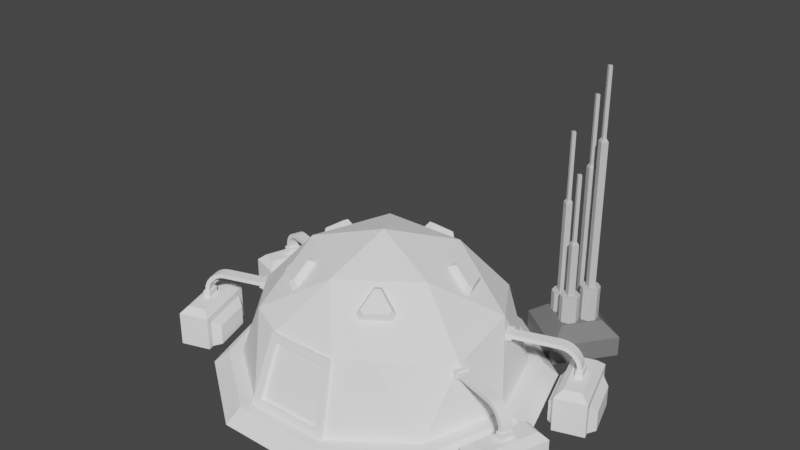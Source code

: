 # Source: command-center.blend  (saved by Blender 2.90.8; exported with 4.5.12 LTS)
import bpy
from mathutils import Matrix  # noqa: F401  (used for matrix-valued properties, if any)

bpy.ops.wm.read_factory_settings(use_empty=True)
scene = bpy.context.scene
scene.name = 'Scene'

# ---- collections
col_collection = bpy.data.collections.new('Collection'); scene.collection.children.link(col_collection)

# ---- materials (node trees are filled in below, after node groups)
mat_commandcentermaterial = bpy.data.materials.new('CommandCenterMaterial')
mat_commandcentermaterial.use_transparent_shadow = False
mat_commandcentermaterial.diffuse_color = (1.0, 1.0, 1.0, 1.0)
mat_energycellmaterial = bpy.data.materials.new('EnergyCellMaterial')
mat_energycellmaterial.use_transparent_shadow = False
mat_energycellmaterial.diffuse_color = (1.0, 1.0, 1.0, 1.0)
mat_concrete = bpy.data.materials.new('Concrete')
mat_concrete.use_transparent_shadow = False
mat_concrete.diffuse_color = (0.1902, 0.1902, 0.1902, 1.0)
mat_steel = bpy.data.materials.new('Steel')
mat_steel.use_transparent_shadow = False
mat_steel.diffuse_color = (0.6152, 0.6152, 0.6152, 1.0)

# ---- material node trees

# ---- world
world_world = bpy.data.worlds.new('World'); scene.world = world_world
world_world.use_nodes = True; world_world.node_tree.nodes.clear()
_N = world_world.node_tree.nodes; _L = world_world.node_tree.links
n0 = _N.new('ShaderNodeOutputWorld'); n0.name = 'World Output'; n0.location = (300, 300)
n1 = _N.new('ShaderNodeBackground'); n1.name = 'Background'; n1.location = (10, 300)
n1.inputs[0].default_value = (0.05088, 0.05088, 0.05088, 1.0)
_L.new(n1.outputs[0], n0.inputs[0])
n0.is_active_output = True
world_world.color = (0.05088, 0.05088, 0.05088)
world_world.use_sun_shadow = False
world_world.sun_shadow_jitter_overblur = 0.0

# ---- meshes
me_command_center = bpy.data.meshes.new('command-center')
me_command_center.from_pydata([(1.902, -0.618, 0.2), (1.63, 0.5, 1.189), (1.955, 0.618, 0.2), (1.583, -0.5, 1.173), (1.583, 0.5, 1.173), (1.902, 0.618, 0.2), (1.955, -0.618, 0.2), (1.63, -0.5, 1.189), (1.614, -0.4085, 1.078), (1.661, -0.4085, 1.094), (1.871, -0.4845, 0.2946), (1.919, -0.4845, 0.3102), (1.614, 0.4085, 1.078), (1.661, 0.4085, 1.094), (1.871, 0.4845, 0.2946), (1.919, 0.4845, 0.3102), (-1.195, -1.252e-06, 1.764), (-1.251, 0.1978, 1.722), (-1.303, 0.1596, 1.681), (-1.303, -0.1596, 1.681), (-1.251, -0.1978, 1.722), (-1.031, -0.03819, 1.889), (-1.031, 0.03819, 1.889), (-0.9195, 0.05, 1.849), (-0.9195, -0.05, 1.849), (-1.276, 0.209, 1.576), (-1.207, 0.259, 1.629), (-1.207, -0.259, 1.629), (-1.276, -0.209, 1.576), (1.583, -0.5, 1.173), (0.5528, -1.701, 1.094), (1.376, -1.0, 1.251), (0.3249, -1.0, 1.901), (1.051, 8.024e-09, 1.901), (1.614, -0.4085, 1.078), (1.871, -0.4845, 0.2946), (1.614, 0.4085, 1.078), (1.871, 0.4845, 0.2946), (-1.447, 1.051, 1.094), (1.176, -1.618, 0.2), (-1.176, -1.618, 0.2), (-1.902, 0.618, 0.2), (-3.668e-08, 2.0, 0.2), (-0.5257, -1.618, 1.251), (-1.701, 8.024e-09, 1.251), (-0.5257, 1.618, 1.251), (1.376, 1.0, 1.251), (-0.8506, -0.618, 1.901), (-0.8506, 0.618, 1.901), (1.902, 0.618, 0.2), (1.583, 0.5, 1.173), (1.176, -1.618, 0.2), (0.5528, -1.701, 1.094), (0.5528, -1.701, 1.094), (0.5528, -1.701, 1.094), (-1.176, -1.618, 0.2), (-1.447, -1.051, 1.094), (-1.447, -1.051, 1.094), (-1.447, -1.051, 1.094), (-1.902, 0.618, 0.2), (-1.447, 1.051, 1.094), (-1.447, 1.051, 1.094), (-1.447, 1.051, 1.094), (-3.668e-08, 2.0, 0.2), (0.5528, 1.701, 1.094), (0.5528, 1.701, 1.094), (0.5528, 1.701, 1.094), (0.5528, 1.701, 1.094), (1.376, -1.0, 1.251), (-0.5257, -1.618, 1.251), (-0.5257, -1.618, 1.251), (-0.5257, -1.618, 1.251), (-1.701, 8.024e-09, 1.251), (-1.701, 8.024e-09, 1.251), (-1.701, 8.024e-09, 1.251), (-0.5257, 1.618, 1.251), (-0.5257, 1.618, 1.251), (-0.5257, 1.618, 1.251), (0.3249, -1.0, 1.901), (0.3249, -1.0, 1.901), (0.3249, -1.0, 1.901), (1.051, 8.024e-09, 1.901), (1.051, 8.024e-09, 1.901), (1.051, 8.024e-09, 1.901), (-3.668e-08, 8.024e-09, 2.2), (-3.668e-08, 8.024e-09, 2.2), (-3.668e-08, 8.024e-09, 2.2), (-0.8506, -0.618, 1.901), (-0.8506, -0.618, 1.901), (-0.8506, -0.618, 1.901), (-0.8506, -0.618, 1.901), (-0.8506, 0.618, 1.901), (-0.8506, 0.618, 1.901), (-0.8506, 0.618, 1.901), (0.3249, 1.0, 1.901), (0.3249, 1.0, 1.901), (0.3249, 1.0, 1.901), (0.3249, 1.0, 1.901), (-3.668e-08, -2.0, 0.2), (-3.668e-08, -2.0, 0.2), (-1.902, -0.618, 0.2), (-1.902, -0.618, 0.2), (-1.176, 1.618, 0.2), (-1.176, 1.618, 0.2), (1.176, 1.618, 0.2), (1.176, 1.618, 0.2), (1.376, 1.0, 1.251), (1.376, 1.0, 1.251), (1.376, 1.0, 1.251), (1.902, -0.618, 0.2), (1.583, -0.5, 1.173), (1.583, -0.5, 1.173), (1.583, 0.5, 1.173), (1.902, -0.618, 0.2), (1.902, 0.618, 0.2), (1.902, 0.618, 0.2), (1.176, 1.618, 0.2), (2.092, -0.6798, 0.2), (2.092, 0.6798, 0.2), (2.302, -0.7478, -5.96e-08), (2.302, 0.7478, -5.96e-08), (1.902, 0.618, 0.2), (1.176, 1.618, 0.2), (2.092, 0.6798, 0.2), (1.293, 1.78, 0.2), (2.302, 0.7478, -5.96e-08), (1.422, 1.958, -5.96e-08), (1.176, 1.618, 0.2), (-9.179e-06, 2.0, 0.2), (1.293, 1.78, 0.2), (-1.001e-05, 2.2, 0.2), (1.422, 1.958, -5.96e-08), (-1.121e-05, 2.42, -5.96e-08), (-9.537e-07, 2.0, 0.2), (-1.176, 1.618, 0.2), (-9.537e-07, 2.2, 0.2), (-1.293, 1.78, 0.2), (-9.537e-07, 2.42, -5.96e-08), (-1.422, 1.958, -5.96e-08), (-1.176, 1.618, 0.2), (-1.902, 0.618, 0.2), (-1.293, 1.78, 0.2), (-2.092, 0.6798, 0.2), (-1.422, 1.958, -5.96e-08), (-2.302, 0.7478, -5.96e-08), (-1.902, 0.618, 0.2), (-1.902, -0.618, 0.2), (-2.092, 0.6798, 0.2), (-2.092, -0.6798, 0.2), (-2.302, 0.7478, -5.96e-08), (-2.302, -0.7478, -5.96e-08), (-1.902, -0.618, 0.2), (-1.176, -1.618, 0.2), (-2.092, -0.6798, 0.2), (-1.293, -1.78, 0.2), (-2.302, -0.7478, -5.96e-08), (-1.422, -1.958, -5.96e-08), (-1.176, -1.618, 0.2), (9.298e-06, -2.0, 0.2), (-1.293, -1.78, 0.2), (1.037e-05, -2.2, 0.2), (-1.422, -1.958, -5.96e-08), (1.121e-05, -2.42, -5.96e-08), (7.153e-07, -2.0, 0.2), (1.176, -1.618, 0.2), (7.153e-07, -2.2, 0.2), (1.293, -1.78, 0.2), (9.537e-07, -2.42, -5.96e-08), (1.422, -1.958, -5.96e-08), (1.176, -1.618, 0.2), (1.902, -0.618, 0.2), (1.293, -1.78, 0.2), (2.092, -0.6798, 0.2), (1.422, -1.958, -5.96e-08), (2.302, -0.7478, -5.96e-08), (-0.3692, -1.136, 1.764), (-0.5746, -1.128, 1.722), (-0.5545, -1.19, 1.681), (-0.2509, -1.289, 1.681), (-0.1983, -1.251, 1.722), (-0.2822, -0.9922, 1.889), (-0.3549, -0.9686, 1.889), (-0.3317, -0.859, 1.849), (-0.2366, -0.8899, 1.849), (-0.5931, -1.149, 1.576), (-0.6194, -1.068, 1.629), (-0.1267, -1.228, 1.629), (-0.1955, -1.278, 1.576), (0.9667, -0.7023, 1.764), (0.8955, -0.8951, 1.722), (0.9605, -0.8951, 1.681), (1.148, -0.6368, 1.681), (1.128, -0.575, 1.722), (0.8565, -0.575, 1.889), (0.8116, -0.6368, 1.889), (0.7145, -0.5809, 1.849), (0.7733, -0.5, 1.849), (0.9094, -0.9191, 1.576), (0.8244, -0.9191, 1.629), (1.129, -0.5, 1.629), (1.155, -0.5809, 1.576), (0.9667, 0.7023, 1.764), (1.128, 0.5751, 1.722), (1.148, 0.6368, 1.681), (0.9605, 0.8951, 1.681), (0.8955, 0.8951, 1.722), (0.8116, 0.6368, 1.889), (0.8565, 0.5751, 1.889), (0.7732, 0.5, 1.849), (0.7145, 0.5809, 1.849), (1.155, 0.5809, 1.576), (1.129, 0.5, 1.629), (0.8244, 0.9191, 1.629), (0.9094, 0.9191, 1.576), (-0.3692, 1.136, 1.764), (-0.1983, 1.251, 1.722), (-0.2509, 1.289, 1.681), (-0.5545, 1.19, 1.681), (-0.5746, 1.128, 1.722), (-0.3549, 0.9686, 1.889), (-0.2822, 0.9922, 1.889), (-0.2366, 0.8899, 1.849), (-0.3317, 0.859, 1.849), (-0.1955, 1.278, 1.576), (-0.1267, 1.228, 1.629), (-0.6194, 1.068, 1.629), (-0.5931, 1.149, 1.576)], [(116, 115)], [(15, 2, 1, 13), (4, 1, 2, 5), (11, 9, 7, 6), (3, 0, 6, 7), (3, 7, 1, 4), (7, 9, 13, 1), (11, 6, 2, 15), (8, 9, 11, 10), (12, 13, 9, 8), (12, 14, 15, 13), (15, 14, 10, 11), (27, 24, 21, 20), (20, 21, 16), (22, 17, 16), (23, 26, 17, 22), (19, 20, 16), (21, 24, 23, 22), (17, 26, 25, 18), (27, 20, 19, 28), (25, 28, 19, 18), (17, 18, 16), (18, 19, 16), (21, 22, 16), (30, 31, 32), (32, 31, 33), (33, 31, 29), (36, 34, 35, 37), (57, 69, 87), (61, 73, 48), (65, 75, 94), (82, 95, 84), (81, 106, 97), (106, 67, 97), (96, 92, 86), (94, 75, 91), (76, 62, 93), (92, 88, 86), (48, 73, 89), (72, 57, 87), (90, 78, 85), (47, 70, 79), (70, 54, 79), (80, 82, 84), (49, 105, 107), (104, 66, 108), (63, 77, 64), (63, 103, 77), (102, 38, 45), (59, 74, 60), (59, 101, 74), (100, 58, 44), (55, 71, 56), (55, 99, 71), (98, 53, 43), (51, 68, 52), (51, 109, 68), (104, 42, 66), (102, 41, 38), (100, 40, 58), (98, 39, 53), (110, 68, 109), (112, 49, 107), (50, 83, 111), (46, 83, 50), (113, 117, 118, 114), (117, 119, 120, 118), (121, 123, 124, 122), (123, 125, 126, 124), (127, 129, 130, 128), (129, 131, 132, 130), (133, 135, 136, 134), (135, 137, 138, 136), (139, 141, 142, 140), (141, 143, 144, 142), (145, 147, 148, 146), (147, 149, 150, 148), (151, 153, 154, 152), (153, 155, 156, 154), (157, 159, 160, 158), (159, 161, 162, 160), (163, 165, 166, 164), (165, 167, 168, 166), (169, 171, 172, 170), (171, 173, 174, 172), (186, 183, 180, 179), (179, 180, 175), (181, 176, 175), (182, 185, 176, 181), (178, 179, 175), (180, 183, 182, 181), (176, 185, 184, 177), (186, 179, 178, 187), (184, 187, 178, 177), (176, 177, 175), (177, 178, 175), (180, 181, 175), (199, 196, 193, 192), (192, 193, 188), (194, 189, 188), (195, 198, 189, 194), (191, 192, 188), (193, 196, 195, 194), (189, 198, 197, 190), (199, 192, 191, 200), (197, 200, 191, 190), (189, 190, 188), (190, 191, 188), (193, 194, 188), (212, 209, 206, 205), (205, 206, 201), (207, 202, 201), (208, 211, 202, 207), (204, 205, 201), (206, 209, 208, 207), (202, 211, 210, 203), (212, 205, 204, 213), (210, 213, 204, 203), (202, 203, 201), (203, 204, 201), (206, 207, 201), (225, 222, 219, 218), (218, 219, 214), (220, 215, 214), (221, 224, 215, 220), (217, 218, 214), (219, 222, 221, 220), (215, 224, 223, 216), (225, 218, 217, 226), (223, 226, 217, 216), (215, 216, 214), (216, 217, 214), (219, 220, 214)])
_uv = me_command_center.uv_layers.new(name='UVMap')
_uv.uv.foreach_set('vector', [0.08408, 0.4866, 0.03618, 0.4273, 0.4663, 0.4869, 0.425, 0.5233, 0.4783, 0.4768, 0.4663, 0.4869, 0.03618, 0.4273, 0.04634, 0.4027, 0.08405, 0.8944, 0.4249, 0.858, 0.4661, 0.8944, 0.03618, 0.9537, 0.4779, 0.9045, 0.04623, 0.9737, 0.03618, 0.9537, 0.4661, 0.8944, 0.4779, 0.9045, 0.4661, 0.8944, 0.4663, 0.4869, 0.4783, 0.4768, 0.4661, 0.8944, 0.4249, 0.858, 0.425, 0.5233, 0.4663, 0.4869, 0.08405, 0.8944, 0.03618, 0.9537, 0.03618, 0.4273, 0.08408, 0.4866, 0.4143, 0.8491, 0.4249, 0.858, 0.08405, 0.8944, 0.09287, 0.8819, 0.4142, 0.5322, 0.425, 0.5233, 0.4249, 0.858, 0.4143, 0.8491, 0.4142, 0.5322, 0.09292, 0.4989, 0.08408, 0.4866, 0.425, 0.5233, 0.08408, 0.4866, 0.09292, 0.4989, 0.09287, 0.8819, 0.08405, 0.8944, 0.7578, 0.02226, 0.9656, 0.1409, 0.9103, 0.1808, 0.7515, 0.09023, 0.7515, 0.09023, 0.9103, 0.1808, 0.7922, 0.2033, 0.9105, 0.2246, 0.7526, 0.3167, 0.7922, 0.2033, 0.9662, 0.264, 0.7596, 0.3846, 0.7526, 0.3167, 0.9105, 0.2246, 0.7138, 0.1123, 0.7515, 0.09023, 0.7922, 0.2033, 0.9103, 0.1808, 0.9782, 0.1737, 0.9784, 0.231, 0.9105, 0.2246, 0.7526, 0.3167, 0.7248, 0.3791, 0.6751, 0.3507, 0.7147, 0.2951, 0.7231, 0.02816, 0.7515, 0.09023, 0.7138, 0.1123, 0.6737, 0.05703, 0.6527, 0.3236, 0.6515, 0.08431, 0.7138, 0.1123, 0.7147, 0.2951, 0.7526, 0.3167, 0.7147, 0.2951, 0.7922, 0.2033, 0.7147, 0.2951, 0.7138, 0.1123, 0.7922, 0.2033, 0.9103, 0.1808, 0.9105, 0.2246, 0.7922, 0.2033, 0.01307, 0.01811, 0.4067, 0.01785, 0.1939, 0.3806, 0.1939, 0.3806, 0.4067, 0.01785, 0.6216, 0.3824, 0.6216, 0.3824, 0.4067, 0.01785, 0.616, 0.01818, 0.9476, 0.9444, 0.6327, 0.9444, 0.6034, 0.6265, 0.9768, 0.6265, 0.4067, 0.01785, 0.6216, 0.3824, 0.1939, 0.3806, 0.01307, 0.01811, 0.4067, 0.01785, 0.1939, 0.3806, 0.6216, 0.3824, 0.1939, 0.3806, 0.4067, 0.01785, 0.4067, 0.01785, 0.6216, 0.3824, 0.1939, 0.3806, 0.6216, 0.3824, 0.1939, 0.3806, 0.4067, 0.01785, 0.1939, 0.3806, 0.01307, 0.01811, 0.4067, 0.01785, 0.6216, 0.3824, 0.1939, 0.3806, 0.4067, 0.01785, 0.4067, 0.01785, 0.1939, 0.3806, 0.01307, 0.01811, 0.6216, 0.3824, 0.1939, 0.3806, 0.4067, 0.01785, 0.1939, 0.3806, 0.01307, 0.01811, 0.4067, 0.01785, 0.1939, 0.3806, 0.4067, 0.01785, 0.6216, 0.3824, 0.01307, 0.01811, 0.4067, 0.01785, 0.1939, 0.3806, 0.4067, 0.01785, 0.6216, 0.3824, 0.1939, 0.3806, 0.01307, 0.01811, 0.4067, 0.01785, 0.1939, 0.3806, 0.4067, 0.01785, 0.6216, 0.3824, 0.1939, 0.3806, 0.01307, 0.01811, 0.4067, 0.01785, 0.1939, 0.3806, 0.6216, 0.3824, 0.1939, 0.3806, 0.4067, 0.01785, 0.1939, 0.3806, 0.4067, 0.01785, 0.6216, 0.3824, 0.1939, 0.3806, 0.4067, 0.01785, 0.6216, 0.3824, 0.1939, 0.3806, 0.01307, 0.01811, 0.4067, 0.01785, 0.1939, 0.3806, 0.4067, 0.01785, 0.6216, 0.3824, 0.1939, 0.3806, 0.4067, 0.01785, 0.6216, 0.3824, 0.1939, 0.3806, 0.01307, 0.01811, 0.4067, 0.01785, 0.4067, 0.01785, 0.1939, 0.3806, 0.01307, 0.01811, 0.4067, 0.01785, 0.1939, 0.3806, 0.01307, 0.01811, 0.4067, 0.01785, 0.6216, 0.3824, 0.1939, 0.3806, 0.4067, 0.01785, 0.1939, 0.3806, 0.01307, 0.01811, 0.1939, 0.3806, 0.4067, 0.01785, 0.01307, 0.01811, 0.1939, 0.3806, 0.6216, 0.3824, 0.4067, 0.01785, 0.1939, 0.3806, 0.01307, 0.01811, 0.4067, 0.01785, 0.1939, 0.3806, 0.01307, 0.01811, 0.4067, 0.01785, 0.4067, 0.01785, 0.6216, 0.3824, 0.1939, 0.3806, 0.4067, 0.01785, 0.6216, 0.3824, 0.1939, 0.3806, 0.616, 0.01818, 0.4067, 0.01785, 0.6216, 0.3824, 0.616, 0.01818, 0.6216, 0.3824, 0.4067, 0.01785, 0.4067, 0.01785, 0.6216, 0.3824, 0.1939, 0.3806, 0.616, 0.01818, 0.6216, 0.3824, 0.4067, 0.01785, 0.9165, 0.5659, 0.9343, 0.5112, 0.5429, 0.5112, 0.5607, 0.5659, 0.9343, 0.5112, 0.9539, 0.4279, 0.5233, 0.4279, 0.5429, 0.5112, 0.9165, 0.5659, 0.9343, 0.5112, 0.5429, 0.5112, 0.5607, 0.5659, 0.9343, 0.5112, 0.9539, 0.4279, 0.5233, 0.4279, 0.5429, 0.5112, 0.9165, 0.5659, 0.9343, 0.5112, 0.5429, 0.5112, 0.5607, 0.5659, 0.9343, 0.5112, 0.9539, 0.4279, 0.5233, 0.4279, 0.5429, 0.5112, 0.9165, 0.5659, 0.9343, 0.5112, 0.5429, 0.5112, 0.5607, 0.5659, 0.9343, 0.5112, 0.9539, 0.4279, 0.5233, 0.4279, 0.5429, 0.5112, 0.9165, 0.5659, 0.9343, 0.5112, 0.5429, 0.5112, 0.5607, 0.5659, 0.9343, 0.5112, 0.9539, 0.4279, 0.5233, 0.4279, 0.5429, 0.5112, 0.9165, 0.5659, 0.9343, 0.5112, 0.5429, 0.5112, 0.5607, 0.5659, 0.9343, 0.5112, 0.9539, 0.4279, 0.5233, 0.4279, 0.5429, 0.5112, 0.9165, 0.5659, 0.9343, 0.5112, 0.5429, 0.5112, 0.5607, 0.5659, 0.9343, 0.5112, 0.9539, 0.4279, 0.5233, 0.4279, 0.5429, 0.5112, 0.9165, 0.5659, 0.9343, 0.5112, 0.5429, 0.5112, 0.5607, 0.5659, 0.9343, 0.5112, 0.9539, 0.4279, 0.5233, 0.4279, 0.5429, 0.5112, 0.9165, 0.5659, 0.9343, 0.5112, 0.5429, 0.5112, 0.5607, 0.5659, 0.9343, 0.5112, 0.9539, 0.4279, 0.5233, 0.4279, 0.5429, 0.5112, 0.9165, 0.5659, 0.9343, 0.5112, 0.5429, 0.5112, 0.5607, 0.5659, 0.9343, 0.5112, 0.9539, 0.4279, 0.5233, 0.4279, 0.5429, 0.5112, 0.7578, 0.02226, 0.9656, 0.1409, 0.9103, 0.1808, 0.7515, 0.09023, 0.7515, 0.09023, 0.9103, 0.1808, 0.7922, 0.2033, 0.9105, 0.2246, 0.7526, 0.3167, 0.7922, 0.2033, 0.9662, 0.264, 0.7596, 0.3846, 0.7526, 0.3167, 0.9105, 0.2246, 0.7138, 0.1123, 0.7515, 0.09023, 0.7922, 0.2033, 0.9103, 0.1808, 0.9782, 0.1737, 0.9784, 0.231, 0.9105, 0.2246, 0.7526, 0.3167, 0.7248, 0.3791, 0.6751, 0.3507, 0.7147, 0.2951, 0.7231, 0.02816, 0.7515, 0.09023, 0.7138, 0.1123, 0.6737, 0.05703, 0.6527, 0.3236, 0.6515, 0.08431, 0.7138, 0.1123, 0.7147, 0.2951, 0.7526, 0.3167, 0.7147, 0.2951, 0.7922, 0.2033, 0.7147, 0.2951, 0.7138, 0.1123, 0.7922, 0.2033, 0.9103, 0.1808, 0.9105, 0.2246, 0.7922, 0.2033, 0.7578, 0.02226, 0.9656, 0.1409, 0.9103, 0.1808, 0.7515, 0.09023, 0.7515, 0.09023, 0.9103, 0.1808, 0.7922, 0.2033, 0.9105, 0.2246, 0.7526, 0.3167, 0.7922, 0.2033, 0.9662, 0.264, 0.7596, 0.3846, 0.7526, 0.3167, 0.9105, 0.2246, 0.7138, 0.1123, 0.7515, 0.09023, 0.7922, 0.2033, 0.9103, 0.1808, 0.9782, 0.1737, 0.9784, 0.231, 0.9105, 0.2246, 0.7526, 0.3167, 0.7248, 0.3791, 0.6751, 0.3507, 0.7147, 0.2951, 0.7231, 0.02816, 0.7515, 0.09023, 0.7138, 0.1123, 0.6737, 0.05703, 0.6527, 0.3236, 0.6515, 0.08431, 0.7138, 0.1123, 0.7147, 0.2951, 0.7526, 0.3167, 0.7147, 0.2951, 0.7922, 0.2033, 0.7147, 0.2951, 0.7138, 0.1123, 0.7922, 0.2033, 0.9103, 0.1808, 0.9105, 0.2246, 0.7922, 0.2033, 0.7578, 0.02226, 0.9656, 0.1409, 0.9103, 0.1808, 0.7515, 0.09023, 0.7515, 0.09023, 0.9103, 0.1808, 0.7922, 0.2033, 0.9105, 0.2246, 0.7526, 0.3167, 0.7922, 0.2033, 0.9662, 0.264, 0.7596, 0.3846, 0.7526, 0.3167, 0.9105, 0.2246, 0.7138, 0.1123, 0.7515, 0.09023, 0.7922, 0.2033, 0.9103, 0.1808, 0.9782, 0.1737, 0.9784, 0.231, 0.9105, 0.2246, 0.7526, 0.3167, 0.7248, 0.3791, 0.6751, 0.3507, 0.7147, 0.2951, 0.7231, 0.02816, 0.7515, 0.09023, 0.7138, 0.1123, 0.6737, 0.05703, 0.6527, 0.3236, 0.6515, 0.08431, 0.7138, 0.1123, 0.7147, 0.2951, 0.7526, 0.3167, 0.7147, 0.2951, 0.7922, 0.2033, 0.7147, 0.2951, 0.7138, 0.1123, 0.7922, 0.2033, 0.9103, 0.1808, 0.9105, 0.2246, 0.7922, 0.2033, 0.7578, 0.02226, 0.9656, 0.1409, 0.9103, 0.1808, 0.7515, 0.09023, 0.7515, 0.09023, 0.9103, 0.1808, 0.7922, 0.2033, 0.9105, 0.2246, 0.7526, 0.3167, 0.7922, 0.2033, 0.9662, 0.264, 0.7596, 0.3846, 0.7526, 0.3167, 0.9105, 0.2246, 0.7138, 0.1123, 0.7515, 0.09023, 0.7922, 0.2033, 0.9103, 0.1808, 0.9782, 0.1737, 0.9784, 0.231, 0.9105, 0.2246, 0.7526, 0.3167, 0.7248, 0.3791, 0.6751, 0.3507, 0.7147, 0.2951, 0.7231, 0.02816, 0.7515, 0.09023, 0.7138, 0.1123, 0.6737, 0.05703, 0.6527, 0.3236, 0.6515, 0.08431, 0.7138, 0.1123, 0.7147, 0.2951, 0.7526, 0.3167, 0.7147, 0.2951, 0.7922, 0.2033, 0.7147, 0.2951, 0.7138, 0.1123, 0.7922, 0.2033, 0.9103, 0.1808, 0.9105, 0.2246, 0.7922, 0.2033])
me_command_center.materials.append(mat_commandcentermaterial)
me_command_center.use_remesh_fix_poles = True
me_command_center.use_remesh_preserve_attributes = False
me_command_center.use_mirror_vertex_groups = False
me_command_center.update()
me_energy_cell = bpy.data.meshes.new('energy-cell')
me_energy_cell.from_pydata([(-1.0, -0.45, 0.0), (-1.0, -0.45, 1.0), (-1.0, 0.45, 0.0), (-1.0, 0.45, 1.0), (1.0, -0.45, 0.0), (1.0, -0.45, 1.0), (1.0, 0.45, 0.0), (1.0, 0.45, 1.0), (-0.8, 0.45, 0.0), (-0.8, 0.45, 0.8), (0.8, 0.45, 0.0), (0.8, 0.45, 0.8), (-0.6, 0.65, 0.6), (-0.6, 0.65, 0.0), (0.6, 0.65, 0.0), (0.6, 0.65, 0.6), (-0.8, -0.25, 1.2), (-0.8, 0.25, 1.2), (0.8, 0.25, 1.2), (0.8, -0.25, 1.2), (-0.2, -0.1, 1.2), (-0.2, 0.1, 1.2), (0.2, 0.1, 1.2), (0.2, -0.1, 1.2), (-0.2, -0.1, 1.4), (-0.2, 0.1, 1.4), (0.2, 0.1, 1.4), (0.2, -0.1, 1.4), (-0.16, 0.06, 1.4), (0.16, 0.06, 1.4), (-0.16, -0.06, 1.4), (0.16, -0.06, 1.4), (-0.16, -0.0784, 1.54), (-0.16, 0.03751, 1.571), (0.16, 0.03751, 1.571), (0.16, -0.0784, 1.54), (-0.16, -0.1323, 1.67), (-0.16, -0.02842, 1.73), (0.16, -0.02842, 1.73), (0.16, -0.1323, 1.67), (-0.16, -0.2182, 1.782), (-0.16, -0.1333, 1.867), (0.16, -0.1333, 1.867), (0.16, -0.2182, 1.782), (-0.16, -0.33, 1.868), (-0.16, -0.27, 1.972), (0.16, -0.27, 1.972), (0.16, -0.33, 1.868), (-0.16, -0.4602, 1.922), (-0.16, -0.4292, 2.038), (0.16, -0.4292, 2.038), (0.16, -0.4602, 1.922), (-0.16, -0.6, 1.94), (-0.16, -0.6, 2.06), (0.16, -0.6, 2.06), (0.16, -0.6, 1.94), (-0.16, -2.6, 1.94), (-0.16, -2.6, 2.06), (0.16, -2.6, 2.06), (0.16, -2.6, 1.94), (0.8, -0.45, 0.0), (0.8, -0.45, 0.8), (-0.8, -0.45, 0.0), (-0.8, -0.45, 0.8), (0.6, -0.65, 0.6), (0.6, -0.65, 0.0), (-0.6, -0.65, 0.0), (-0.6, -0.65, 0.6), (-0.1989, -1.967, 2.1), (-0.1989, -1.967, 1.9), (0.2011, -1.967, 1.9), (0.2011, -1.967, 2.1), (-0.1989, -1.767, 2.1), (-0.1989, -1.767, 1.9), (0.2011, -1.767, 1.9), (0.2011, -1.767, 2.1)], [], [(0, 1, 3, 2), (2, 3, 7, 6), (6, 7, 5, 4), (4, 5, 1, 0), (1, 5, 19, 16), (13, 12, 15, 14), (9, 11, 15, 12), (8, 9, 12, 13), (11, 10, 14, 15), (18, 17, 16, 19), (7, 3, 17, 18), (5, 7, 18, 19), (3, 1, 16, 17), (26, 25, 24, 27), (23, 22, 26, 27), (21, 20, 24, 25), (20, 23, 27, 24), (22, 21, 25, 26), (31, 29, 34, 35), (35, 34, 38, 39), (28, 30, 32, 33), (30, 31, 35, 32), (29, 28, 33, 34), (36, 39, 43, 40), (33, 32, 36, 37), (32, 35, 39, 36), (34, 33, 37, 38), (43, 42, 46, 47), (38, 37, 41, 42), (39, 38, 42, 43), (37, 36, 40, 41), (45, 44, 48, 49), (41, 40, 44, 45), (40, 43, 47, 44), (42, 41, 45, 46), (48, 51, 55, 52), (44, 47, 51, 48), (46, 45, 49, 50), (47, 46, 50, 51), (55, 54, 58, 59), (50, 49, 53, 54), (51, 50, 54, 55), (49, 48, 52, 53), (53, 52, 56, 57), (52, 55, 59, 56), (54, 53, 57, 58), (65, 64, 67, 66), (61, 63, 67, 64), (60, 61, 64, 65), (63, 62, 66, 67), (74, 73, 72, 75), (71, 70, 74, 75), (69, 68, 72, 73), (68, 71, 75, 72), (70, 69, 73, 74)])
me_energy_cell.polygons.foreach_set('use_smooth', [True] * 55)
_uv = me_energy_cell.uv_layers.new(name='UVMap')
_uv.uv.foreach_set('vector', [0.2831, 0.8947, 0.2795, 0.6728, 0.4792, 0.6695, 0.4828, 0.8914, 0.6905, 0.6695, 0.4792, 0.6695, 0.4792, 0.247, 0.6905, 0.247, 0.4827, 0.02508, 0.4792, 0.247, 0.2795, 0.2438, 0.283, 0.02188, 0.06374, 0.2413, 0.2795, 0.2438, 0.2795, 0.6728, 0.06374, 0.6753, 0.2795, 0.6728, 0.2795, 0.2438, 0.3291, 0.2958, 0.33, 0.6214, 0.882, 0.7445, 0.8778, 0.8719, 0.6264, 0.8722, 0.6215, 0.7445, 0.9271, 0.9265, 0.5775, 0.9269, 0.6264, 0.8722, 0.8778, 0.8719, 0.9462, 0.7491, 0.9271, 0.9265, 0.8778, 0.8719, 0.882, 0.7445, 0.5775, 0.9269, 0.5564, 0.7492, 0.6215, 0.7445, 0.6264, 0.8722, 0.4283, 0.2962, 0.4291, 0.6196, 0.33, 0.6214, 0.3291, 0.2958, 0.4792, 0.247, 0.4792, 0.6695, 0.4291, 0.6196, 0.4283, 0.2962, 0.2795, 0.2438, 0.4792, 0.247, 0.4283, 0.2962, 0.3291, 0.2958, 0.4792, 0.6695, 0.2795, 0.6728, 0.33, 0.6214, 0.4291, 0.6196, 0.1412, 0.8482, 0.2255, 0.8482, 0.2255, 0.8904, 0.1412, 0.8904, 0.09907, 0.8904, 0.09907, 0.8482, 0.1412, 0.8482, 0.1412, 0.8904, 0.09907, 0.7639, 0.09907, 0.7218, 0.1412, 0.7218, 0.1412, 0.7639, 0.09907, 0.9747, 0.09907, 0.8904, 0.1412, 0.8904, 0.1412, 0.9747, 0.09907, 0.8482, 0.09907, 0.7639, 0.1412, 0.7639, 0.1412, 0.8482, 0.8304, 0.0493, 0.8547, 0.04461, 0.8561, 0.07845, 0.8319, 0.07968, 0.8319, 0.07968, 0.8561, 0.07845, 0.8567, 0.1107, 0.8327, 0.111, 0.9186, 0.04447, 0.9431, 0.04998, 0.9404, 0.07978, 0.9168, 0.07815, 0.761, 0.05074, 0.8304, 0.0493, 0.8319, 0.07968, 0.7617, 0.08129, 0.8547, 0.04461, 0.9186, 0.04447, 0.9168, 0.07815, 0.8561, 0.07845, 0.762, 0.112, 0.8327, 0.111, 0.8331, 0.1425, 0.7621, 0.143, 0.9168, 0.07815, 0.9404, 0.07978, 0.9401, 0.1104, 0.9165, 0.1101, 0.7617, 0.08129, 0.8319, 0.07968, 0.8327, 0.111, 0.762, 0.112, 0.8561, 0.07845, 0.9168, 0.07815, 0.9165, 0.1101, 0.8567, 0.1107, 0.8331, 0.1425, 0.8571, 0.1426, 0.8572, 0.1746, 0.833, 0.1742, 0.8567, 0.1107, 0.9165, 0.1101, 0.9169, 0.1417, 0.8571, 0.1426, 0.8327, 0.111, 0.8567, 0.1107, 0.8571, 0.1426, 0.8331, 0.1425, 0.9165, 0.1101, 0.9401, 0.1104, 0.9407, 0.1414, 0.9169, 0.1417, 0.9179, 0.1737, 0.9421, 0.1729, 0.9441, 0.205, 0.9194, 0.2063, 0.9169, 0.1417, 0.9407, 0.1414, 0.9421, 0.1729, 0.9179, 0.1737, 0.7621, 0.143, 0.8331, 0.1425, 0.833, 0.1742, 0.762, 0.174, 0.8571, 0.1426, 0.9169, 0.1417, 0.9179, 0.1737, 0.8572, 0.1746, 0.7618, 0.2052, 0.8324, 0.206, 0.8309, 0.2374, 0.7615, 0.2363, 0.762, 0.174, 0.833, 0.1742, 0.8324, 0.206, 0.7618, 0.2052, 0.8572, 0.1746, 0.9179, 0.1737, 0.9194, 0.2063, 0.8569, 0.2069, 0.833, 0.1742, 0.8572, 0.1746, 0.8569, 0.2069, 0.8324, 0.206, 0.8309, 0.2374, 0.8556, 0.2403, 0.8526, 0.6675, 0.8267, 0.6677, 0.8569, 0.2069, 0.9194, 0.2063, 0.9216, 0.2403, 0.8556, 0.2403, 0.8324, 0.206, 0.8569, 0.2069, 0.8556, 0.2403, 0.8309, 0.2374, 0.9194, 0.2063, 0.9441, 0.205, 0.9469, 0.2377, 0.9216, 0.2403, 0.9216, 0.2403, 0.9469, 0.2377, 0.9469, 0.6676, 0.9211, 0.6676, 0.7615, 0.2363, 0.8309, 0.2374, 0.8267, 0.6677, 0.7577, 0.6674, 0.8556, 0.2403, 0.9216, 0.2403, 0.9211, 0.6676, 0.8526, 0.6675, 0.882, 0.7445, 0.8778, 0.8719, 0.6264, 0.8722, 0.6215, 0.7445, 0.9271, 0.9265, 0.5775, 0.9269, 0.6264, 0.8722, 0.8778, 0.8719, 0.9462, 0.7491, 0.9271, 0.9265, 0.8778, 0.8719, 0.882, 0.7445, 0.5775, 0.9269, 0.5564, 0.7492, 0.6215, 0.7445, 0.6264, 0.8722, 0.1412, 0.8482, 0.2255, 0.8482, 0.2255, 0.8904, 0.1412, 0.8904, 0.09907, 0.8904, 0.09907, 0.8482, 0.1412, 0.8482, 0.1412, 0.8904, 0.09907, 0.7639, 0.09907, 0.7218, 0.1412, 0.7218, 0.1412, 0.7639, 0.09907, 0.9747, 0.09907, 0.8904, 0.1412, 0.8904, 0.1412, 0.9747, 0.09907, 0.8482, 0.09907, 0.7639, 0.1412, 0.7639, 0.1412, 0.8482])
me_energy_cell.materials.append(mat_energycellmaterial)
me_energy_cell.use_remesh_fix_poles = True
me_energy_cell.use_remesh_preserve_attributes = False
me_energy_cell.use_mirror_vertex_groups = False
me_energy_cell.update()
me_comm_module = bpy.data.meshes.new('comm-module')
me_comm_module.from_pydata([(-0.5, -0.5, 0.0), (-0.5, 0.5, 0.0), (0.5, -0.5, 0.0), (0.5, 0.5, 0.0), (-0.3, -0.3, 0.5), (-0.5, -0.5, 0.3), (-0.3, 0.3, 0.5), (-0.5, 0.5, 0.3), (0.3, -0.3, 0.5), (0.5, -0.5, 0.3), (0.3, 0.3, 0.5), (0.5, 0.5, 0.3), (-0.2045, -0.2815, 0.5), (-0.2815, -0.2045, 0.5), (-0.2815, -0.09552, 0.5), (-0.2045, -0.01848, 0.5), (-0.01848, -0.2045, 0.5), (-0.09552, -0.2815, 0.5), (-0.09552, -0.01848, 0.5), (-0.01848, -0.09552, 0.5), (-0.2815, -0.2045, 0.7), (-0.2045, -0.2815, 0.7), (-0.01848, -0.09552, 0.7), (-0.2815, 0.2045, 0.5), (-0.2045, 0.2815, 0.5), (-0.2045, 0.01848, 0.5), (-0.2815, 0.09552, 0.5), (-0.09552, 0.2815, 0.5), (-0.01848, 0.2045, 0.5), (-0.01848, 0.09552, 0.5), (-0.09552, 0.01848, 0.5), (-0.2815, 0.09552, 1.0), (-0.2045, 0.01848, 1.0), (-0.2045, 0.2815, 1.0), (-0.2815, 0.2045, 1.0), (-0.01848, 0.2045, 1.0), (-0.09552, 0.2815, 1.0), (-0.09552, 0.01848, 1.0), (-0.01848, 0.09552, 1.0), (0.2815, -0.2045, 0.5), (0.2045, -0.2815, 0.5), (0.2045, -0.01848, 0.5), (0.2815, -0.09552, 0.5), (0.09552, -0.2815, 0.5), (0.01848, -0.2045, 0.5), (0.01848, -0.09552, 0.5), (0.09552, -0.01848, 0.5), (0.2815, -0.09552, 0.8), (0.2045, -0.01848, 0.8), (0.2045, -0.2815, 0.8), (0.2815, -0.2045, 0.8), (0.01848, -0.2045, 0.8), (0.09552, -0.2815, 0.8), (0.09552, -0.01848, 0.8), (0.01848, -0.09552, 0.8), (0.2045, 0.2815, 0.5), (0.2815, 0.2045, 0.5), (0.01848, 0.2045, 0.5), (0.09552, 0.2815, 0.5), (0.2815, 0.09552, 0.5), (0.2045, 0.01848, 0.5), (0.09552, 0.01848, 0.5), (0.01848, 0.09552, 0.5), (0.09552, 0.2815, 0.9), (0.01848, 0.2045, 0.9), (0.2815, 0.2045, 0.9), (0.2045, 0.2815, 0.9), (0.2045, 0.01848, 0.9), (0.2815, 0.09552, 0.9), (0.01848, 0.09552, 0.9), (0.09552, 0.01848, 0.9), (-0.09552, -0.2815, 0.7), (-0.01848, -0.2045, 0.7), (-0.2045, -0.01848, 0.7), (-0.2815, -0.09552, 0.7), (-0.09552, -0.01848, 0.7), (-0.15, -0.15, 0.7), (-0.15, 0.15, 1.0), (0.15, 0.15, 0.9), (0.15, -0.15, 0.8), (-0.2, -0.2, 0.7), (-0.2, -0.1, 0.7), (-0.1, -0.2, 0.7), (-0.1, -0.1, 0.7), (-0.2, -0.2, 2.7), (-0.2, -0.1, 2.7), (-0.1, -0.1, 2.7), (-0.1, -0.2, 2.7), (0.1, -0.2, 0.8), (0.1, -0.1, 0.8), (0.2, -0.2, 0.8), (0.2, -0.1, 0.8), (0.1, -0.2, 2.2), (0.1, -0.1, 2.2), (0.2, -0.1, 2.2), (0.2, -0.2, 2.2), (0.1, 0.1, 0.9), (0.1, 0.2, 0.9), (0.2, 0.1, 0.9), (0.2, 0.2, 0.9), (0.1, 0.1, 1.7), (0.1, 0.2, 1.7), (0.2, 0.2, 1.7), (0.2, 0.1, 1.7), (-0.2, 0.1, 1.0), (-0.2, 0.2, 1.0), (-0.1, 0.1, 1.0), (-0.1, 0.2, 1.0), (-0.2, 0.1, 3.2), (-0.2, 0.2, 3.2), (-0.1, 0.2, 3.2), (-0.1, 0.1, 3.2), (-0.175, -0.175, 2.75), (-0.175, -0.125, 2.75), (-0.125, -0.125, 2.75), (-0.125, -0.175, 2.75), (0.125, -0.175, 2.25), (0.125, -0.125, 2.25), (0.175, -0.125, 2.25), (0.175, -0.175, 2.25), (0.125, 0.125, 1.75), (0.125, 0.175, 1.75), (0.175, 0.175, 1.75), (0.175, 0.125, 1.75), (-0.175, 0.125, 3.25), (-0.175, 0.175, 3.25), (-0.125, 0.175, 3.25), (-0.125, 0.125, 3.25), (-0.175, 0.125, 4.25), (-0.175, 0.175, 4.25), (-0.125, 0.175, 4.25), (-0.125, 0.125, 4.25), (-0.175, -0.175, 3.75), (-0.175, -0.125, 3.75), (-0.125, -0.125, 3.75), (-0.125, -0.175, 3.75), (0.125, 0.125, 2.75), (0.125, 0.175, 2.75), (0.175, 0.175, 2.75), (0.175, 0.125, 2.75), (0.125, -0.175, 3.25), (0.125, -0.125, 3.25), (0.175, -0.125, 3.25), (0.175, -0.175, 3.25)], [], [(10, 6, 4, 8), (3, 11, 9, 2), (0, 5, 7, 1), (1, 7, 11, 3), (4, 6, 7, 5), (6, 10, 11, 7), (10, 8, 9, 11), (8, 4, 5, 9), (2, 9, 5, 0), (16, 19, 22, 72), (18, 15, 73, 75), (23, 26, 31, 34), (14, 13, 20, 74), (29, 28, 35, 38), (25, 30, 37, 32), (39, 42, 47, 50), (27, 24, 33, 36), (45, 44, 51, 54), (41, 46, 53, 48), (55, 58, 63, 66), (43, 40, 49, 52), (57, 62, 69, 64), (61, 60, 67, 70), (59, 56, 65, 68), (14, 74, 73, 15), (22, 19, 18, 75), (12, 21, 20, 13), (71, 17, 16, 72), (29, 38, 37, 30), (31, 26, 25, 32), (23, 34, 33, 24), (35, 28, 27, 36), (45, 54, 53, 46), (47, 42, 41, 48), (39, 50, 49, 40), (51, 44, 43, 52), (59, 68, 67, 60), (69, 62, 61, 70), (55, 66, 65, 56), (63, 58, 57, 64), (12, 17, 71, 21), (75, 73, 76), (21, 71, 76), (20, 21, 76), (73, 74, 76), (72, 22, 76), (74, 20, 76), (71, 72, 76), (22, 75, 76), (35, 36, 77), (33, 34, 77), (38, 35, 77), (32, 37, 77), (36, 33, 77), (31, 32, 77), (34, 31, 77), (37, 38, 77), (64, 69, 78), (63, 64, 78), (68, 65, 78), (65, 66, 78), (66, 63, 78), (69, 70, 78), (67, 68, 78), (70, 67, 78), (47, 48, 79), (53, 54, 79), (54, 51, 79), (48, 53, 79), (52, 49, 79), (50, 47, 79), (51, 52, 79), (49, 50, 79), (83, 82, 80, 81), (85, 84, 112, 113), (81, 80, 84, 85), (80, 82, 87, 84), (83, 81, 85, 86), (82, 83, 86, 87), (91, 90, 88, 89), (110, 109, 125, 126), (89, 88, 92, 93), (88, 90, 95, 92), (91, 89, 93, 94), (90, 91, 94, 95), (99, 98, 96, 97), (95, 94, 118, 119), (97, 96, 100, 101), (96, 98, 103, 100), (99, 97, 101, 102), (98, 99, 102, 103), (107, 106, 104, 105), (109, 108, 124, 125), (105, 104, 108, 109), (104, 106, 111, 108), (107, 105, 109, 110), (106, 107, 110, 111), (112, 115, 135, 132), (116, 119, 143, 140), (122, 121, 137, 138), (127, 126, 130, 131), (92, 95, 119, 116), (111, 110, 126, 127), (86, 85, 113, 114), (101, 100, 120, 121), (108, 111, 127, 124), (87, 86, 114, 115), (102, 101, 121, 122), (84, 87, 115, 112), (103, 102, 122, 123), (93, 92, 116, 117), (100, 103, 123, 120), (94, 93, 117, 118), (130, 129, 128, 131), (125, 124, 128, 129), (124, 127, 131, 128), (126, 125, 129, 130), (134, 133, 132, 135), (114, 113, 133, 134), (115, 114, 134, 135), (113, 112, 132, 133), (138, 137, 136, 139), (123, 122, 138, 139), (121, 120, 136, 137), (120, 123, 139, 136), (142, 141, 140, 143), (118, 117, 141, 142), (119, 118, 142, 143), (117, 116, 140, 141)])
me_comm_module.polygons.foreach_set('material_index', [0, 0, 0, 0, 0, 0, 0, 0, 0, 1, 1, 1, 1, 1, 1, 1, 1, 1, 1, 1, 1, 1, 1, 1, 1, 1, 1, 1, 1, 1, 1, 1, 1, 1, 1, 1, 1, 1, 1, 1, 1, 1, 1, 1, 1, 1, 1, 1, 1, 1, 1, 1, 1, 1, 1, 1, 1, 1, 1, 1, 1, 1, 1, 1, 1, 1, 1, 1, 1, 1, 1, 1, 1, 1, 1, 1, 1, 1, 1, 1, 1, 1, 1, 1, 1, 1, 1, 1, 1, 1, 1, 1, 1, 1, 1, 1, 1, 1, 1, 1, 1, 1, 1, 1, 1, 1, 1, 1, 1, 1, 1, 1, 1, 1, 1, 1, 1, 1, 1, 1, 1, 1, 1, 1, 1, 1, 1, 1, 1])
_uv = me_comm_module.uv_layers.new(name='UVMap')
_uv.uv.foreach_set('vector', [0.675, 0.55, 0.825, 0.55, 0.825, 0.7, 0.675, 0.7, 0.375, 0.5, 0.525, 0.5, 0.525, 0.75, 0.375, 0.75, 0.375, 0.0, 0.525, 0.0, 0.525, 0.25, 0.375, 0.25, 0.375, 0.25, 0.525, 0.25, 0.525, 0.5, 0.375, 0.5, 0.825, 0.7, 0.825, 0.55, 0.875, 0.5, 0.875, 0.75, 0.825, 0.55, 0.675, 0.55, 0.625, 0.5, 0.875, 0.5, 0.675, 0.55, 0.675, 0.7, 0.525, 0.75, 0.525, 0.5, 0.675, 0.7, 0.825, 0.7, 0.875, 0.75, 0.625, 0.75, 0.375, 0.75, 0.525, 0.75, 0.525, 1.0, 0.375, 1.0, 0.75, 0.678, 0.75, 0.647, 0.75, 0.647, 0.75, 0.678, 0.772, 0.625, 0.803, 0.625, 0.803, 0.625, 0.772, 0.625, 0.825, 0.572, 0.825, 0.603, 0.825, 0.603, 0.825, 0.572, 0.825, 0.647, 0.825, 0.678, 0.825, 0.678, 0.825, 0.647, 0.75, 0.603, 0.75, 0.572, 0.75, 0.572, 0.75, 0.603, 0.803, 0.625, 0.772, 0.625, 0.772, 0.625, 0.803, 0.625, 0.675, 0.678, 0.675, 0.647, 0.675, 0.647, 0.675, 0.678, 0.772, 0.55, 0.803, 0.55, 0.803, 0.55, 0.772, 0.55, 0.75, 0.647, 0.75, 0.678, 0.75, 0.678, 0.75, 0.647, 0.697, 0.625, 0.728, 0.625, 0.728, 0.625, 0.697, 0.625, 0.697, 0.55, 0.728, 0.55, 0.728, 0.55, 0.697, 0.55, 0.728, 0.7, 0.697, 0.7, 0.697, 0.7, 0.728, 0.7, 0.75, 0.572, 0.75, 0.603, 0.75, 0.603, 0.75, 0.572, 0.728, 0.625, 0.697, 0.625, 0.697, 0.625, 0.728, 0.625, 0.675, 0.603, 0.675, 0.572, 0.675, 0.572, 0.675, 0.603, 0.825, 0.647, 0.825, 0.647, 0.803, 0.625, 0.803, 0.625, 0.75, 0.647, 0.75, 0.647, 0.772, 0.625, 0.772, 0.625, 0.803, 0.7, 0.803, 0.7, 0.825, 0.678, 0.825, 0.678, 0.772, 0.7, 0.772, 0.7, 0.75, 0.678, 0.75, 0.678, 0.75, 0.603, 0.75, 0.603, 0.772, 0.625, 0.772, 0.625, 0.825, 0.603, 0.825, 0.603, 0.803, 0.625, 0.803, 0.625, 0.825, 0.572, 0.825, 0.572, 0.803, 0.55, 0.803, 0.55, 0.75, 0.572, 0.75, 0.572, 0.772, 0.55, 0.772, 0.55, 0.75, 0.647, 0.75, 0.647, 0.728, 0.625, 0.728, 0.625, 0.675, 0.647, 0.675, 0.647, 0.697, 0.625, 0.697, 0.625, 0.675, 0.678, 0.675, 0.678, 0.697, 0.7, 0.697, 0.7, 0.75, 0.678, 0.75, 0.678, 0.728, 0.7, 0.728, 0.7, 0.675, 0.603, 0.675, 0.603, 0.697, 0.625, 0.697, 0.625, 0.75, 0.603, 0.75, 0.603, 0.728, 0.625, 0.728, 0.625, 0.697, 0.55, 0.697, 0.55, 0.675, 0.572, 0.675, 0.572, 0.728, 0.55, 0.728, 0.55, 0.75, 0.572, 0.75, 0.572, 0.803, 0.7, 0.772, 0.7, 0.772, 0.7, 0.803, 0.7, 0.772, 0.625, 0.803, 0.625, 0.772, 0.625, 0.803, 0.7, 0.772, 0.7, 0.803, 0.7, 0.825, 0.678, 0.803, 0.7, 0.825, 0.678, 0.803, 0.625, 0.825, 0.647, 0.803, 0.625, 0.75, 0.678, 0.75, 0.647, 0.75, 0.678, 0.825, 0.647, 0.825, 0.678, 0.825, 0.647, 0.772, 0.7, 0.75, 0.678, 0.772, 0.7, 0.75, 0.647, 0.772, 0.625, 0.75, 0.647, 0.75, 0.572, 0.772, 0.55, 0.75, 0.572, 0.803, 0.55, 0.825, 0.572, 0.803, 0.55, 0.75, 0.603, 0.75, 0.572, 0.75, 0.603, 0.803, 0.625, 0.772, 0.625, 0.803, 0.625, 0.772, 0.55, 0.803, 0.55, 0.772, 0.55, 0.825, 0.603, 0.803, 0.625, 0.825, 0.603, 0.825, 0.572, 0.825, 0.603, 0.825, 0.572, 0.772, 0.625, 0.75, 0.603, 0.772, 0.625, 0.75, 0.572, 0.75, 0.603, 0.75, 0.572, 0.728, 0.55, 0.75, 0.572, 0.728, 0.55, 0.675, 0.603, 0.675, 0.572, 0.675, 0.603, 0.675, 0.572, 0.697, 0.55, 0.675, 0.572, 0.697, 0.55, 0.728, 0.55, 0.697, 0.55, 0.75, 0.603, 0.728, 0.625, 0.75, 0.603, 0.697, 0.625, 0.675, 0.603, 0.697, 0.625, 0.728, 0.625, 0.697, 0.625, 0.728, 0.625, 0.675, 0.647, 0.697, 0.625, 0.675, 0.647, 0.728, 0.625, 0.75, 0.647, 0.728, 0.625, 0.75, 0.647, 0.75, 0.678, 0.75, 0.647, 0.697, 0.625, 0.728, 0.625, 0.697, 0.625, 0.728, 0.7, 0.697, 0.7, 0.728, 0.7, 0.675, 0.678, 0.675, 0.647, 0.675, 0.678, 0.75, 0.678, 0.728, 0.7, 0.75, 0.678, 0.697, 0.7, 0.675, 0.678, 0.697, 0.7, 0.675, 0.55, 0.675, 0.7, 0.825, 0.7, 0.825, 0.55, 0.825, 0.55, 0.825, 0.7, 0.825, 0.7, 0.825, 0.55, 0.825, 0.55, 0.825, 0.7, 0.825, 0.7, 0.825, 0.55, 0.825, 0.7, 0.675, 0.7, 0.675, 0.7, 0.825, 0.7, 0.675, 0.55, 0.825, 0.55, 0.825, 0.55, 0.675, 0.55, 0.675, 0.7, 0.675, 0.55, 0.675, 0.55, 0.675, 0.7, 0.675, 0.55, 0.675, 0.7, 0.825, 0.7, 0.825, 0.55, 0.675, 0.55, 0.825, 0.55, 0.825, 0.55, 0.675, 0.55, 0.825, 0.55, 0.825, 0.7, 0.825, 0.7, 0.825, 0.55, 0.825, 0.7, 0.675, 0.7, 0.675, 0.7, 0.825, 0.7, 0.675, 0.55, 0.825, 0.55, 0.825, 0.55, 0.675, 0.55, 0.675, 0.7, 0.675, 0.55, 0.675, 0.55, 0.675, 0.7, 0.675, 0.55, 0.675, 0.7, 0.825, 0.7, 0.825, 0.55, 0.675, 0.7, 0.675, 0.55, 0.675, 0.55, 0.675, 0.7, 0.825, 0.55, 0.825, 0.7, 0.825, 0.7, 0.825, 0.55, 0.825, 0.7, 0.675, 0.7, 0.675, 0.7, 0.825, 0.7, 0.675, 0.55, 0.825, 0.55, 0.825, 0.55, 0.675, 0.55, 0.675, 0.7, 0.675, 0.55, 0.675, 0.55, 0.675, 0.7, 0.675, 0.55, 0.675, 0.7, 0.825, 0.7, 0.825, 0.55, 0.825, 0.55, 0.825, 0.7, 0.825, 0.7, 0.825, 0.55, 0.825, 0.55, 0.825, 0.7, 0.825, 0.7, 0.825, 0.55, 0.825, 0.7, 0.675, 0.7, 0.675, 0.7, 0.825, 0.7, 0.675, 0.55, 0.825, 0.55, 0.825, 0.55, 0.675, 0.55, 0.675, 0.7, 0.675, 0.55, 0.675, 0.55, 0.675, 0.7, 0.825, 0.7, 0.675, 0.7, 0.675, 0.7, 0.825, 0.7, 0.825, 0.7, 0.675, 0.7, 0.675, 0.7, 0.825, 0.7, 0.675, 0.55, 0.825, 0.55, 0.825, 0.55, 0.675, 0.55, 0.675, 0.7, 0.675, 0.55, 0.675, 0.55, 0.675, 0.7, 0.825, 0.7, 0.675, 0.7, 0.675, 0.7, 0.825, 0.7, 0.675, 0.7, 0.675, 0.55, 0.675, 0.55, 0.675, 0.7, 0.675, 0.55, 0.825, 0.55, 0.825, 0.55, 0.675, 0.55, 0.825, 0.55, 0.825, 0.7, 0.825, 0.7, 0.825, 0.55, 0.825, 0.7, 0.675, 0.7, 0.675, 0.7, 0.825, 0.7, 0.675, 0.7, 0.675, 0.55, 0.675, 0.55, 0.675, 0.7, 0.675, 0.55, 0.825, 0.55, 0.825, 0.55, 0.675, 0.55, 0.825, 0.7, 0.675, 0.7, 0.675, 0.7, 0.825, 0.7, 0.675, 0.7, 0.675, 0.55, 0.675, 0.55, 0.675, 0.7, 0.825, 0.55, 0.825, 0.7, 0.825, 0.7, 0.825, 0.55, 0.825, 0.7, 0.675, 0.7, 0.675, 0.7, 0.825, 0.7, 0.675, 0.55, 0.825, 0.55, 0.825, 0.55, 0.675, 0.55, 0.675, 0.55, 0.825, 0.55, 0.825, 0.7, 0.675, 0.7, 0.825, 0.55, 0.825, 0.7, 0.825, 0.7, 0.825, 0.55, 0.825, 0.7, 0.675, 0.7, 0.675, 0.7, 0.825, 0.7, 0.675, 0.55, 0.825, 0.55, 0.825, 0.55, 0.675, 0.55, 0.675, 0.55, 0.825, 0.55, 0.825, 0.7, 0.675, 0.7, 0.675, 0.55, 0.825, 0.55, 0.825, 0.55, 0.675, 0.55, 0.675, 0.7, 0.675, 0.55, 0.675, 0.55, 0.675, 0.7, 0.825, 0.55, 0.825, 0.7, 0.825, 0.7, 0.825, 0.55, 0.675, 0.55, 0.825, 0.55, 0.825, 0.7, 0.675, 0.7, 0.675, 0.7, 0.675, 0.55, 0.675, 0.55, 0.675, 0.7, 0.825, 0.55, 0.825, 0.7, 0.825, 0.7, 0.825, 0.55, 0.825, 0.7, 0.675, 0.7, 0.675, 0.7, 0.825, 0.7, 0.675, 0.55, 0.825, 0.55, 0.825, 0.7, 0.675, 0.7, 0.675, 0.55, 0.825, 0.55, 0.825, 0.55, 0.675, 0.55, 0.675, 0.7, 0.675, 0.55, 0.675, 0.55, 0.675, 0.7, 0.825, 0.55, 0.825, 0.7, 0.825, 0.7, 0.825, 0.55])
me_comm_module.materials.append(mat_concrete)
me_comm_module.materials.append(mat_steel)
me_comm_module.use_remesh_fix_poles = True
me_comm_module.use_remesh_preserve_attributes = False
me_comm_module.use_mirror_vertex_groups = False
me_comm_module.update()
me_energy_cell_001 = bpy.data.meshes.new('energy-cell.001')
me_energy_cell_001.from_pydata([(-1.0, -0.45, 0.0), (-1.0, -0.45, 1.0), (-1.0, 0.45, 0.0), (-1.0, 0.45, 1.0), (1.0, -0.45, 0.0), (1.0, -0.45, 1.0), (1.0, 0.45, 0.0), (1.0, 0.45, 1.0), (-0.8, 0.45, 0.0), (-0.8, 0.45, 0.8), (0.8, 0.45, 0.0), (0.8, 0.45, 0.8), (-0.6, 0.65, 0.6), (-0.6, 0.65, 0.0), (0.6, 0.65, 0.0), (0.6, 0.65, 0.6), (-0.8, -0.25, 1.2), (-0.8, 0.25, 1.2), (0.8, 0.25, 1.2), (0.8, -0.25, 1.2), (-0.2, -0.1, 1.2), (-0.2, 0.1, 1.2), (0.2, 0.1, 1.2), (0.2, -0.1, 1.2), (-0.2, -0.1, 1.4), (-0.2, 0.1, 1.4), (0.2, 0.1, 1.4), (0.2, -0.1, 1.4), (-0.16, 0.06, 1.4), (0.16, 0.06, 1.4), (-0.16, -0.06, 1.4), (0.16, -0.06, 1.4), (-0.16, -0.0784, 1.54), (-0.16, 0.03751, 1.571), (0.16, 0.03751, 1.571), (0.16, -0.0784, 1.54), (-0.16, -0.1323, 1.67), (-0.16, -0.02842, 1.73), (0.16, -0.02842, 1.73), (0.16, -0.1323, 1.67), (-0.16, -0.2182, 1.782), (-0.16, -0.1333, 1.867), (0.16, -0.1333, 1.867), (0.16, -0.2182, 1.782), (-0.16, -0.33, 1.868), (-0.16, -0.27, 1.972), (0.16, -0.27, 1.972), (0.16, -0.33, 1.868), (-0.16, -0.4602, 1.922), (-0.16, -0.4292, 2.038), (0.16, -0.4292, 2.038), (0.16, -0.4602, 1.922), (-0.16, -0.6, 1.94), (-0.16, -0.6, 2.06), (0.16, -0.6, 2.06), (0.16, -0.6, 1.94), (-0.16, -2.6, 1.94), (-0.16, -2.6, 2.06), (0.16, -2.6, 2.06), (0.16, -2.6, 1.94), (0.8, -0.45, 0.0), (0.8, -0.45, 0.8), (-0.8, -0.45, 0.0), (-0.8, -0.45, 0.8), (0.6, -0.65, 0.6), (0.6, -0.65, 0.0), (-0.6, -0.65, 0.0), (-0.6, -0.65, 0.6), (-0.2, -2.045, 2.1), (-0.2, -2.045, 1.9), (0.2, -2.045, 1.9), (0.2, -2.045, 2.1), (-0.2, -1.845, 2.1), (-0.2, -1.845, 1.9), (0.2, -1.845, 1.9), (0.2, -1.845, 2.1)], [], [(0, 1, 3, 2), (2, 3, 7, 6), (6, 7, 5, 4), (4, 5, 1, 0), (1, 5, 19, 16), (13, 12, 15, 14), (9, 11, 15, 12), (8, 9, 12, 13), (11, 10, 14, 15), (18, 17, 16, 19), (7, 3, 17, 18), (5, 7, 18, 19), (3, 1, 16, 17), (26, 25, 24, 27), (23, 22, 26, 27), (21, 20, 24, 25), (20, 23, 27, 24), (22, 21, 25, 26), (31, 29, 34, 35), (35, 34, 38, 39), (28, 30, 32, 33), (30, 31, 35, 32), (29, 28, 33, 34), (36, 39, 43, 40), (33, 32, 36, 37), (32, 35, 39, 36), (34, 33, 37, 38), (43, 42, 46, 47), (38, 37, 41, 42), (39, 38, 42, 43), (37, 36, 40, 41), (45, 44, 48, 49), (41, 40, 44, 45), (40, 43, 47, 44), (42, 41, 45, 46), (48, 51, 55, 52), (44, 47, 51, 48), (46, 45, 49, 50), (47, 46, 50, 51), (55, 54, 58, 59), (50, 49, 53, 54), (51, 50, 54, 55), (49, 48, 52, 53), (53, 52, 56, 57), (52, 55, 59, 56), (54, 53, 57, 58), (65, 64, 67, 66), (61, 63, 67, 64), (60, 61, 64, 65), (63, 62, 66, 67), (74, 73, 72, 75), (71, 70, 74, 75), (69, 68, 72, 73), (68, 71, 75, 72), (70, 69, 73, 74)])
me_energy_cell_001.polygons.foreach_set('use_smooth', [True] * 55)
_uv = me_energy_cell_001.uv_layers.new(name='UVMap')
_uv.uv.foreach_set('vector', [0.2831, 0.8947, 0.2795, 0.6728, 0.4792, 0.6695, 0.4828, 0.8914, 0.6905, 0.6695, 0.4792, 0.6695, 0.4792, 0.247, 0.6905, 0.247, 0.4827, 0.02508, 0.4792, 0.247, 0.2795, 0.2438, 0.283, 0.02188, 0.06374, 0.2413, 0.2795, 0.2438, 0.2795, 0.6728, 0.06374, 0.6753, 0.2795, 0.6728, 0.2795, 0.2438, 0.3291, 0.2958, 0.33, 0.6214, 0.882, 0.7445, 0.8778, 0.8719, 0.6264, 0.8722, 0.6215, 0.7445, 0.9271, 0.9265, 0.5775, 0.9269, 0.6264, 0.8722, 0.8778, 0.8719, 0.9462, 0.7491, 0.9271, 0.9265, 0.8778, 0.8719, 0.882, 0.7445, 0.5775, 0.9269, 0.5564, 0.7492, 0.6215, 0.7445, 0.6264, 0.8722, 0.4283, 0.2962, 0.4291, 0.6196, 0.33, 0.6214, 0.3291, 0.2958, 0.4792, 0.247, 0.4792, 0.6695, 0.4291, 0.6196, 0.4283, 0.2962, 0.2795, 0.2438, 0.4792, 0.247, 0.4283, 0.2962, 0.3291, 0.2958, 0.4792, 0.6695, 0.2795, 0.6728, 0.33, 0.6214, 0.4291, 0.6196, 0.1412, 0.8482, 0.2255, 0.8482, 0.2255, 0.8904, 0.1412, 0.8904, 0.09907, 0.8904, 0.09907, 0.8482, 0.1412, 0.8482, 0.1412, 0.8904, 0.09907, 0.7639, 0.09907, 0.7218, 0.1412, 0.7218, 0.1412, 0.7639, 0.09907, 0.9747, 0.09907, 0.8904, 0.1412, 0.8904, 0.1412, 0.9747, 0.09907, 0.8482, 0.09907, 0.7639, 0.1412, 0.7639, 0.1412, 0.8482, 0.8304, 0.0493, 0.8547, 0.04461, 0.8561, 0.07845, 0.8319, 0.07968, 0.8319, 0.07968, 0.8561, 0.07845, 0.8567, 0.1107, 0.8327, 0.111, 0.9186, 0.04447, 0.9431, 0.04998, 0.9404, 0.07978, 0.9168, 0.07815, 0.761, 0.05074, 0.8304, 0.0493, 0.8319, 0.07968, 0.7617, 0.08129, 0.8547, 0.04461, 0.9186, 0.04447, 0.9168, 0.07815, 0.8561, 0.07845, 0.762, 0.112, 0.8327, 0.111, 0.8331, 0.1425, 0.7621, 0.143, 0.9168, 0.07815, 0.9404, 0.07978, 0.9401, 0.1104, 0.9165, 0.1101, 0.7617, 0.08129, 0.8319, 0.07968, 0.8327, 0.111, 0.762, 0.112, 0.8561, 0.07845, 0.9168, 0.07815, 0.9165, 0.1101, 0.8567, 0.1107, 0.8331, 0.1425, 0.8571, 0.1426, 0.8572, 0.1746, 0.833, 0.1742, 0.8567, 0.1107, 0.9165, 0.1101, 0.9169, 0.1417, 0.8571, 0.1426, 0.8327, 0.111, 0.8567, 0.1107, 0.8571, 0.1426, 0.8331, 0.1425, 0.9165, 0.1101, 0.9401, 0.1104, 0.9407, 0.1414, 0.9169, 0.1417, 0.9179, 0.1737, 0.9421, 0.1729, 0.9441, 0.205, 0.9194, 0.2063, 0.9169, 0.1417, 0.9407, 0.1414, 0.9421, 0.1729, 0.9179, 0.1737, 0.7621, 0.143, 0.8331, 0.1425, 0.833, 0.1742, 0.762, 0.174, 0.8571, 0.1426, 0.9169, 0.1417, 0.9179, 0.1737, 0.8572, 0.1746, 0.7618, 0.2052, 0.8324, 0.206, 0.8309, 0.2374, 0.7615, 0.2363, 0.762, 0.174, 0.833, 0.1742, 0.8324, 0.206, 0.7618, 0.2052, 0.8572, 0.1746, 0.9179, 0.1737, 0.9194, 0.2063, 0.8569, 0.2069, 0.833, 0.1742, 0.8572, 0.1746, 0.8569, 0.2069, 0.8324, 0.206, 0.8309, 0.2374, 0.8556, 0.2403, 0.8526, 0.6675, 0.8267, 0.6677, 0.8569, 0.2069, 0.9194, 0.2063, 0.9216, 0.2403, 0.8556, 0.2403, 0.8324, 0.206, 0.8569, 0.2069, 0.8556, 0.2403, 0.8309, 0.2374, 0.9194, 0.2063, 0.9441, 0.205, 0.9469, 0.2377, 0.9216, 0.2403, 0.9216, 0.2403, 0.9469, 0.2377, 0.9469, 0.6676, 0.9211, 0.6676, 0.7615, 0.2363, 0.8309, 0.2374, 0.8267, 0.6677, 0.7577, 0.6674, 0.8556, 0.2403, 0.9216, 0.2403, 0.9211, 0.6676, 0.8526, 0.6675, 0.882, 0.7445, 0.8778, 0.8719, 0.6264, 0.8722, 0.6215, 0.7445, 0.9271, 0.9265, 0.5775, 0.9269, 0.6264, 0.8722, 0.8778, 0.8719, 0.9462, 0.7491, 0.9271, 0.9265, 0.8778, 0.8719, 0.882, 0.7445, 0.5775, 0.9269, 0.5564, 0.7492, 0.6215, 0.7445, 0.6264, 0.8722, 0.1412, 0.8482, 0.2255, 0.8482, 0.2255, 0.8904, 0.1412, 0.8904, 0.09907, 0.8904, 0.09907, 0.8482, 0.1412, 0.8482, 0.1412, 0.8904, 0.09907, 0.7639, 0.09907, 0.7218, 0.1412, 0.7218, 0.1412, 0.7639, 0.09907, 0.9747, 0.09907, 0.8904, 0.1412, 0.8904, 0.1412, 0.9747, 0.09907, 0.8482, 0.09907, 0.7639, 0.1412, 0.7639, 0.1412, 0.8482])
me_energy_cell_001.materials.append(mat_energycellmaterial)
me_energy_cell_001.use_remesh_fix_poles = True
me_energy_cell_001.use_remesh_preserve_attributes = False
me_energy_cell_001.use_mirror_vertex_groups = False
me_energy_cell_001.update()
me_energy_cell_003 = bpy.data.meshes.new('energy-cell.003')
me_energy_cell_003.from_pydata([(-1.0, -0.45, 0.0), (-1.0, -0.45, 1.0), (-1.0, 0.45, 0.0), (-1.0, 0.45, 1.0), (1.0, -0.45, 0.0), (1.0, -0.45, 1.0), (1.0, 0.45, 0.0), (1.0, 0.45, 1.0), (-0.8, 0.45, 0.0), (-0.8, 0.45, 0.8), (0.8, 0.45, 0.0), (0.8, 0.45, 0.8), (-0.6, 0.65, 0.6), (-0.6, 0.65, 0.0), (0.6, 0.65, 0.0), (0.6, 0.65, 0.6), (-0.8, -0.25, 1.2), (-0.8, 0.25, 1.2), (0.8, 0.25, 1.2), (0.8, -0.25, 1.2), (-0.2, -0.1, 1.2), (-0.2, 0.1, 1.2), (0.2, 0.1, 1.2), (0.2, -0.1, 1.2), (-0.2, -0.1, 1.4), (-0.2, 0.1, 1.4), (0.2, 0.1, 1.4), (0.2, -0.1, 1.4), (-0.16, 0.06, 1.4), (0.16, 0.06, 1.4), (-0.16, -0.06, 1.4), (0.16, -0.06, 1.4), (-0.16, -0.0784, 1.54), (-0.16, 0.03751, 1.571), (0.16, 0.03751, 1.571), (0.16, -0.0784, 1.54), (-0.16, -0.1323, 1.67), (-0.16, -0.02842, 1.73), (0.16, -0.02842, 1.73), (0.16, -0.1323, 1.67), (-0.16, -0.2182, 1.782), (-0.16, -0.1333, 1.867), (0.16, -0.1333, 1.867), (0.16, -0.2182, 1.782), (-0.16, -0.33, 1.868), (-0.16, -0.27, 1.972), (0.16, -0.27, 1.972), (0.16, -0.33, 1.868), (-0.16, -0.4602, 1.922), (-0.16, -0.4292, 2.038), (0.16, -0.4292, 2.038), (0.16, -0.4602, 1.922), (-0.16, -0.6, 1.94), (-0.16, -0.6, 2.06), (0.16, -0.6, 2.06), (0.16, -0.6, 1.94), (-0.16, -2.6, 1.94), (-0.16, -2.6, 2.06), (0.16, -2.6, 2.06), (0.16, -2.6, 1.94), (0.8, -0.45, 0.0), (0.8, -0.45, 0.8), (-0.8, -0.45, 0.0), (-0.8, -0.45, 0.8), (0.6, -0.65, 0.6), (0.6, -0.65, 0.0), (-0.6, -0.65, 0.0), (-0.6, -0.65, 0.6), (-0.1989, -1.967, 2.1), (-0.1989, -1.967, 1.9), (0.2011, -1.967, 1.9), (0.2011, -1.967, 2.1), (-0.1989, -1.767, 2.1), (-0.1989, -1.767, 1.9), (0.2011, -1.767, 1.9), (0.2011, -1.767, 2.1)], [], [(0, 1, 3, 2), (2, 3, 7, 6), (6, 7, 5, 4), (4, 5, 1, 0), (1, 5, 19, 16), (13, 12, 15, 14), (9, 11, 15, 12), (8, 9, 12, 13), (11, 10, 14, 15), (18, 17, 16, 19), (7, 3, 17, 18), (5, 7, 18, 19), (3, 1, 16, 17), (26, 25, 24, 27), (23, 22, 26, 27), (21, 20, 24, 25), (20, 23, 27, 24), (22, 21, 25, 26), (31, 29, 34, 35), (35, 34, 38, 39), (28, 30, 32, 33), (30, 31, 35, 32), (29, 28, 33, 34), (36, 39, 43, 40), (33, 32, 36, 37), (32, 35, 39, 36), (34, 33, 37, 38), (43, 42, 46, 47), (38, 37, 41, 42), (39, 38, 42, 43), (37, 36, 40, 41), (45, 44, 48, 49), (41, 40, 44, 45), (40, 43, 47, 44), (42, 41, 45, 46), (48, 51, 55, 52), (44, 47, 51, 48), (46, 45, 49, 50), (47, 46, 50, 51), (55, 54, 58, 59), (50, 49, 53, 54), (51, 50, 54, 55), (49, 48, 52, 53), (53, 52, 56, 57), (52, 55, 59, 56), (54, 53, 57, 58), (65, 64, 67, 66), (61, 63, 67, 64), (60, 61, 64, 65), (63, 62, 66, 67), (74, 73, 72, 75), (71, 70, 74, 75), (69, 68, 72, 73), (68, 71, 75, 72), (70, 69, 73, 74)])
me_energy_cell_003.polygons.foreach_set('use_smooth', [True] * 55)
_uv = me_energy_cell_003.uv_layers.new(name='UVMap')
_uv.uv.foreach_set('vector', [0.2831, 0.8947, 0.2795, 0.6728, 0.4792, 0.6695, 0.4828, 0.8914, 0.6905, 0.6695, 0.4792, 0.6695, 0.4792, 0.247, 0.6905, 0.247, 0.4827, 0.02508, 0.4792, 0.247, 0.2795, 0.2438, 0.283, 0.02188, 0.06374, 0.2413, 0.2795, 0.2438, 0.2795, 0.6728, 0.06374, 0.6753, 0.2795, 0.6728, 0.2795, 0.2438, 0.3291, 0.2958, 0.33, 0.6214, 0.882, 0.7445, 0.8778, 0.8719, 0.6264, 0.8722, 0.6215, 0.7445, 0.9271, 0.9265, 0.5775, 0.9269, 0.6264, 0.8722, 0.8778, 0.8719, 0.9462, 0.7491, 0.9271, 0.9265, 0.8778, 0.8719, 0.882, 0.7445, 0.5775, 0.9269, 0.5564, 0.7492, 0.6215, 0.7445, 0.6264, 0.8722, 0.4283, 0.2962, 0.4291, 0.6196, 0.33, 0.6214, 0.3291, 0.2958, 0.4792, 0.247, 0.4792, 0.6695, 0.4291, 0.6196, 0.4283, 0.2962, 0.2795, 0.2438, 0.4792, 0.247, 0.4283, 0.2962, 0.3291, 0.2958, 0.4792, 0.6695, 0.2795, 0.6728, 0.33, 0.6214, 0.4291, 0.6196, 0.1412, 0.8482, 0.2255, 0.8482, 0.2255, 0.8904, 0.1412, 0.8904, 0.09907, 0.8904, 0.09907, 0.8482, 0.1412, 0.8482, 0.1412, 0.8904, 0.09907, 0.7639, 0.09907, 0.7218, 0.1412, 0.7218, 0.1412, 0.7639, 0.09907, 0.9747, 0.09907, 0.8904, 0.1412, 0.8904, 0.1412, 0.9747, 0.09907, 0.8482, 0.09907, 0.7639, 0.1412, 0.7639, 0.1412, 0.8482, 0.8304, 0.0493, 0.8547, 0.04461, 0.8561, 0.07845, 0.8319, 0.07968, 0.8319, 0.07968, 0.8561, 0.07845, 0.8567, 0.1107, 0.8327, 0.111, 0.9186, 0.04447, 0.9431, 0.04998, 0.9404, 0.07978, 0.9168, 0.07815, 0.761, 0.05074, 0.8304, 0.0493, 0.8319, 0.07968, 0.7617, 0.08129, 0.8547, 0.04461, 0.9186, 0.04447, 0.9168, 0.07815, 0.8561, 0.07845, 0.762, 0.112, 0.8327, 0.111, 0.8331, 0.1425, 0.7621, 0.143, 0.9168, 0.07815, 0.9404, 0.07978, 0.9401, 0.1104, 0.9165, 0.1101, 0.7617, 0.08129, 0.8319, 0.07968, 0.8327, 0.111, 0.762, 0.112, 0.8561, 0.07845, 0.9168, 0.07815, 0.9165, 0.1101, 0.8567, 0.1107, 0.8331, 0.1425, 0.8571, 0.1426, 0.8572, 0.1746, 0.833, 0.1742, 0.8567, 0.1107, 0.9165, 0.1101, 0.9169, 0.1417, 0.8571, 0.1426, 0.8327, 0.111, 0.8567, 0.1107, 0.8571, 0.1426, 0.8331, 0.1425, 0.9165, 0.1101, 0.9401, 0.1104, 0.9407, 0.1414, 0.9169, 0.1417, 0.9179, 0.1737, 0.9421, 0.1729, 0.9441, 0.205, 0.9194, 0.2063, 0.9169, 0.1417, 0.9407, 0.1414, 0.9421, 0.1729, 0.9179, 0.1737, 0.7621, 0.143, 0.8331, 0.1425, 0.833, 0.1742, 0.762, 0.174, 0.8571, 0.1426, 0.9169, 0.1417, 0.9179, 0.1737, 0.8572, 0.1746, 0.7618, 0.2052, 0.8324, 0.206, 0.8309, 0.2374, 0.7615, 0.2363, 0.762, 0.174, 0.833, 0.1742, 0.8324, 0.206, 0.7618, 0.2052, 0.8572, 0.1746, 0.9179, 0.1737, 0.9194, 0.2063, 0.8569, 0.2069, 0.833, 0.1742, 0.8572, 0.1746, 0.8569, 0.2069, 0.8324, 0.206, 0.8309, 0.2374, 0.8556, 0.2403, 0.8526, 0.6675, 0.8267, 0.6677, 0.8569, 0.2069, 0.9194, 0.2063, 0.9216, 0.2403, 0.8556, 0.2403, 0.8324, 0.206, 0.8569, 0.2069, 0.8556, 0.2403, 0.8309, 0.2374, 0.9194, 0.2063, 0.9441, 0.205, 0.9469, 0.2377, 0.9216, 0.2403, 0.9216, 0.2403, 0.9469, 0.2377, 0.9469, 0.6676, 0.9211, 0.6676, 0.7615, 0.2363, 0.8309, 0.2374, 0.8267, 0.6677, 0.7577, 0.6674, 0.8556, 0.2403, 0.9216, 0.2403, 0.9211, 0.6676, 0.8526, 0.6675, 0.882, 0.7445, 0.8778, 0.8719, 0.6264, 0.8722, 0.6215, 0.7445, 0.9271, 0.9265, 0.5775, 0.9269, 0.6264, 0.8722, 0.8778, 0.8719, 0.9462, 0.7491, 0.9271, 0.9265, 0.8778, 0.8719, 0.882, 0.7445, 0.5775, 0.9269, 0.5564, 0.7492, 0.6215, 0.7445, 0.6264, 0.8722, 0.1412, 0.8482, 0.2255, 0.8482, 0.2255, 0.8904, 0.1412, 0.8904, 0.09907, 0.8904, 0.09907, 0.8482, 0.1412, 0.8482, 0.1412, 0.8904, 0.09907, 0.7639, 0.09907, 0.7218, 0.1412, 0.7218, 0.1412, 0.7639, 0.09907, 0.9747, 0.09907, 0.8904, 0.1412, 0.8904, 0.1412, 0.9747, 0.09907, 0.8482, 0.09907, 0.7639, 0.1412, 0.7639, 0.1412, 0.8482])
me_energy_cell_003.materials.append(mat_energycellmaterial)
me_energy_cell_003.use_remesh_fix_poles = True
me_energy_cell_003.use_remesh_preserve_attributes = False
me_energy_cell_003.use_mirror_vertex_groups = False
me_energy_cell_003.update()
me_energy_cell_007 = bpy.data.meshes.new('energy-cell.007')
me_energy_cell_007.from_pydata([(-1.0, -0.45, 0.0), (-1.0, -0.45, 1.0), (-1.0, 0.45, 0.0), (-1.0, 0.45, 1.0), (1.0, -0.45, 0.0), (1.0, -0.45, 1.0), (1.0, 0.45, 0.0), (1.0, 0.45, 1.0), (-0.8, 0.45, 0.0), (-0.8, 0.45, 0.8), (0.8, 0.45, 0.0), (0.8, 0.45, 0.8), (-0.6, 0.65, 0.6), (-0.6, 0.65, 0.0), (0.6, 0.65, 0.0), (0.6, 0.65, 0.6), (-0.8, -0.25, 1.2), (-0.8, 0.25, 1.2), (0.8, 0.25, 1.2), (0.8, -0.25, 1.2), (-0.2, -0.1, 1.2), (-0.2, 0.1, 1.2), (0.2, 0.1, 1.2), (0.2, -0.1, 1.2), (-0.2, -0.1, 1.4), (-0.2, 0.1, 1.4), (0.2, 0.1, 1.4), (0.2, -0.1, 1.4), (-0.16, 0.06, 1.4), (0.16, 0.06, 1.4), (-0.16, -0.06, 1.4), (0.16, -0.06, 1.4), (-0.16, -0.0784, 1.54), (-0.16, 0.03751, 1.571), (0.16, 0.03751, 1.571), (0.16, -0.0784, 1.54), (-0.16, -0.1323, 1.67), (-0.16, -0.02842, 1.73), (0.16, -0.02842, 1.73), (0.16, -0.1323, 1.67), (-0.16, -0.2182, 1.782), (-0.16, -0.1333, 1.867), (0.16, -0.1333, 1.867), (0.16, -0.2182, 1.782), (-0.16, -0.33, 1.868), (-0.16, -0.27, 1.972), (0.16, -0.27, 1.972), (0.16, -0.33, 1.868), (-0.16, -0.4602, 1.922), (-0.16, -0.4292, 2.038), (0.16, -0.4292, 2.038), (0.16, -0.4602, 1.922), (-0.16, -0.6, 1.94), (-0.16, -0.6, 2.06), (0.16, -0.6, 2.06), (0.16, -0.6, 1.94), (-0.16, -2.6, 1.94), (-0.16, -2.6, 2.06), (0.16, -2.6, 2.06), (0.16, -2.6, 1.94), (0.8, -0.45, 0.0), (0.8, -0.45, 0.8), (-0.8, -0.45, 0.0), (-0.8, -0.45, 0.8), (0.6, -0.65, 0.6), (0.6, -0.65, 0.0), (-0.6, -0.65, 0.0), (-0.6, -0.65, 0.6), (-0.2, -2.045, 2.1), (-0.2, -2.045, 1.9), (0.2, -2.045, 1.9), (0.2, -2.045, 2.1), (-0.2, -1.845, 2.1), (-0.2, -1.845, 1.9), (0.2, -1.845, 1.9), (0.2, -1.845, 2.1)], [], [(0, 1, 3, 2), (2, 3, 7, 6), (6, 7, 5, 4), (4, 5, 1, 0), (1, 5, 19, 16), (13, 12, 15, 14), (9, 11, 15, 12), (8, 9, 12, 13), (11, 10, 14, 15), (18, 17, 16, 19), (7, 3, 17, 18), (5, 7, 18, 19), (3, 1, 16, 17), (26, 25, 24, 27), (23, 22, 26, 27), (21, 20, 24, 25), (20, 23, 27, 24), (22, 21, 25, 26), (31, 29, 34, 35), (35, 34, 38, 39), (28, 30, 32, 33), (30, 31, 35, 32), (29, 28, 33, 34), (36, 39, 43, 40), (33, 32, 36, 37), (32, 35, 39, 36), (34, 33, 37, 38), (43, 42, 46, 47), (38, 37, 41, 42), (39, 38, 42, 43), (37, 36, 40, 41), (45, 44, 48, 49), (41, 40, 44, 45), (40, 43, 47, 44), (42, 41, 45, 46), (48, 51, 55, 52), (44, 47, 51, 48), (46, 45, 49, 50), (47, 46, 50, 51), (55, 54, 58, 59), (50, 49, 53, 54), (51, 50, 54, 55), (49, 48, 52, 53), (53, 52, 56, 57), (52, 55, 59, 56), (54, 53, 57, 58), (65, 64, 67, 66), (61, 63, 67, 64), (60, 61, 64, 65), (63, 62, 66, 67), (74, 73, 72, 75), (71, 70, 74, 75), (69, 68, 72, 73), (68, 71, 75, 72), (70, 69, 73, 74)])
me_energy_cell_007.polygons.foreach_set('use_smooth', [True] * 55)
_uv = me_energy_cell_007.uv_layers.new(name='UVMap')
_uv.uv.foreach_set('vector', [0.2831, 0.8947, 0.2795, 0.6728, 0.4792, 0.6695, 0.4828, 0.8914, 0.6905, 0.6695, 0.4792, 0.6695, 0.4792, 0.247, 0.6905, 0.247, 0.4827, 0.02508, 0.4792, 0.247, 0.2795, 0.2438, 0.283, 0.02188, 0.06374, 0.2413, 0.2795, 0.2438, 0.2795, 0.6728, 0.06374, 0.6753, 0.2795, 0.6728, 0.2795, 0.2438, 0.3291, 0.2958, 0.33, 0.6214, 0.882, 0.7445, 0.8778, 0.8719, 0.6264, 0.8722, 0.6215, 0.7445, 0.9271, 0.9265, 0.5775, 0.9269, 0.6264, 0.8722, 0.8778, 0.8719, 0.9462, 0.7491, 0.9271, 0.9265, 0.8778, 0.8719, 0.882, 0.7445, 0.5775, 0.9269, 0.5564, 0.7492, 0.6215, 0.7445, 0.6264, 0.8722, 0.4283, 0.2962, 0.4291, 0.6196, 0.33, 0.6214, 0.3291, 0.2958, 0.4792, 0.247, 0.4792, 0.6695, 0.4291, 0.6196, 0.4283, 0.2962, 0.2795, 0.2438, 0.4792, 0.247, 0.4283, 0.2962, 0.3291, 0.2958, 0.4792, 0.6695, 0.2795, 0.6728, 0.33, 0.6214, 0.4291, 0.6196, 0.1412, 0.8482, 0.2255, 0.8482, 0.2255, 0.8904, 0.1412, 0.8904, 0.09907, 0.8904, 0.09907, 0.8482, 0.1412, 0.8482, 0.1412, 0.8904, 0.09907, 0.7639, 0.09907, 0.7218, 0.1412, 0.7218, 0.1412, 0.7639, 0.09907, 0.9747, 0.09907, 0.8904, 0.1412, 0.8904, 0.1412, 0.9747, 0.09907, 0.8482, 0.09907, 0.7639, 0.1412, 0.7639, 0.1412, 0.8482, 0.8304, 0.0493, 0.8547, 0.04461, 0.8561, 0.07845, 0.8319, 0.07968, 0.8319, 0.07968, 0.8561, 0.07845, 0.8567, 0.1107, 0.8327, 0.111, 0.9186, 0.04447, 0.9431, 0.04998, 0.9404, 0.07978, 0.9168, 0.07815, 0.761, 0.05074, 0.8304, 0.0493, 0.8319, 0.07968, 0.7617, 0.08129, 0.8547, 0.04461, 0.9186, 0.04447, 0.9168, 0.07815, 0.8561, 0.07845, 0.762, 0.112, 0.8327, 0.111, 0.8331, 0.1425, 0.7621, 0.143, 0.9168, 0.07815, 0.9404, 0.07978, 0.9401, 0.1104, 0.9165, 0.1101, 0.7617, 0.08129, 0.8319, 0.07968, 0.8327, 0.111, 0.762, 0.112, 0.8561, 0.07845, 0.9168, 0.07815, 0.9165, 0.1101, 0.8567, 0.1107, 0.8331, 0.1425, 0.8571, 0.1426, 0.8572, 0.1746, 0.833, 0.1742, 0.8567, 0.1107, 0.9165, 0.1101, 0.9169, 0.1417, 0.8571, 0.1426, 0.8327, 0.111, 0.8567, 0.1107, 0.8571, 0.1426, 0.8331, 0.1425, 0.9165, 0.1101, 0.9401, 0.1104, 0.9407, 0.1414, 0.9169, 0.1417, 0.9179, 0.1737, 0.9421, 0.1729, 0.9441, 0.205, 0.9194, 0.2063, 0.9169, 0.1417, 0.9407, 0.1414, 0.9421, 0.1729, 0.9179, 0.1737, 0.7621, 0.143, 0.8331, 0.1425, 0.833, 0.1742, 0.762, 0.174, 0.8571, 0.1426, 0.9169, 0.1417, 0.9179, 0.1737, 0.8572, 0.1746, 0.7618, 0.2052, 0.8324, 0.206, 0.8309, 0.2374, 0.7615, 0.2363, 0.762, 0.174, 0.833, 0.1742, 0.8324, 0.206, 0.7618, 0.2052, 0.8572, 0.1746, 0.9179, 0.1737, 0.9194, 0.2063, 0.8569, 0.2069, 0.833, 0.1742, 0.8572, 0.1746, 0.8569, 0.2069, 0.8324, 0.206, 0.8309, 0.2374, 0.8556, 0.2403, 0.8526, 0.6675, 0.8267, 0.6677, 0.8569, 0.2069, 0.9194, 0.2063, 0.9216, 0.2403, 0.8556, 0.2403, 0.8324, 0.206, 0.8569, 0.2069, 0.8556, 0.2403, 0.8309, 0.2374, 0.9194, 0.2063, 0.9441, 0.205, 0.9469, 0.2377, 0.9216, 0.2403, 0.9216, 0.2403, 0.9469, 0.2377, 0.9469, 0.6676, 0.9211, 0.6676, 0.7615, 0.2363, 0.8309, 0.2374, 0.8267, 0.6677, 0.7577, 0.6674, 0.8556, 0.2403, 0.9216, 0.2403, 0.9211, 0.6676, 0.8526, 0.6675, 0.882, 0.7445, 0.8778, 0.8719, 0.6264, 0.8722, 0.6215, 0.7445, 0.9271, 0.9265, 0.5775, 0.9269, 0.6264, 0.8722, 0.8778, 0.8719, 0.9462, 0.7491, 0.9271, 0.9265, 0.8778, 0.8719, 0.882, 0.7445, 0.5775, 0.9269, 0.5564, 0.7492, 0.6215, 0.7445, 0.6264, 0.8722, 0.1412, 0.8482, 0.2255, 0.8482, 0.2255, 0.8904, 0.1412, 0.8904, 0.09907, 0.8904, 0.09907, 0.8482, 0.1412, 0.8482, 0.1412, 0.8904, 0.09907, 0.7639, 0.09907, 0.7218, 0.1412, 0.7218, 0.1412, 0.7639, 0.09907, 0.9747, 0.09907, 0.8904, 0.1412, 0.8904, 0.1412, 0.9747, 0.09907, 0.8482, 0.09907, 0.7639, 0.1412, 0.7639, 0.1412, 0.8482])
me_energy_cell_007.materials.append(mat_energycellmaterial)
me_energy_cell_007.use_remesh_fix_poles = True
me_energy_cell_007.use_remesh_preserve_attributes = False
me_energy_cell_007.use_mirror_vertex_groups = False
me_energy_cell_007.update()

# ---- objects
ob_command_center = bpy.data.objects.new('command-center', me_command_center)
ob_energy_cell_1 = bpy.data.objects.new('energy-cell-1', me_energy_cell)
ob_comm_module = bpy.data.objects.new('comm-module', me_comm_module)
ob_energy_cell_1_001 = bpy.data.objects.new('energy-cell-1.001', me_energy_cell_001)
ob_energy_cell_1_002 = bpy.data.objects.new('energy-cell-1.002', me_energy_cell_003)
ob_energy_cell_1_003 = bpy.data.objects.new('energy-cell-1.003', me_energy_cell_007)

# ---- transforms, parenting, visibility, modifiers, constraints
ob_command_center.location = (0.0, 0.0, 0.0)
ob_command_center.rotation_euler = (0.0, -0.0, 4.712)
ob_command_center.scale = (2.0, 2.0, 2.0)
ob_command_center.lineart.crease_threshold = 0.0
ob_energy_cell_1.location = (5.231, -1.7, 0.0)
ob_energy_cell_1.rotation_euler = (0.0, -0.0, -1.885)
ob_energy_cell_1.lineart.crease_threshold = 0.0
_m = ob_energy_cell_1.modifiers.new('EdgeSplit', 'EDGE_SPLIT')
ob_comm_module.location = (3.292, 4.53, 0.0)
ob_comm_module.rotation_euler = (0.0, -0.0, 4.084)
ob_comm_module.scale = (2.0, 2.0, 2.0)
ob_comm_module.lineart.crease_threshold = 0.0
ob_energy_cell_1_001.location = (5.231, 1.7, 0.0)
ob_energy_cell_1_001.rotation_euler = (0.0, 0.0, -1.257)
ob_energy_cell_1_001.lineart.crease_threshold = 0.0
_m = ob_energy_cell_1_001.modifiers.new('EdgeSplit', 'EDGE_SPLIT')
ob_energy_cell_1_002.location = (-5.231, -1.7, 0.0)
ob_energy_cell_1_002.rotation_euler = (0.0, -0.0, -4.398)
ob_energy_cell_1_002.lineart.crease_threshold = 0.0
_m = ob_energy_cell_1_002.modifiers.new('EdgeSplit', 'EDGE_SPLIT')
ob_energy_cell_1_003.location = (-5.231, 1.7, 0.0)
ob_energy_cell_1_003.rotation_euler = (0.0, -0.0, -5.027)
ob_energy_cell_1_003.lineart.crease_threshold = 0.0
_m = ob_energy_cell_1_003.modifiers.new('EdgeSplit', 'EDGE_SPLIT')

# ---- collection membership
col_collection.objects.link(ob_command_center)
col_collection.objects.link(ob_energy_cell_1)
col_collection.objects.link(ob_comm_module)
col_collection.objects.link(ob_energy_cell_1_001)
col_collection.objects.link(ob_energy_cell_1_002)
col_collection.objects.link(ob_energy_cell_1_003)

# ---- scene / render settings (as saved in the file)
scene.frame_start = 1; scene.frame_end = 250; scene.frame_set(1)
scene.render.engine = 'BLENDER_EEVEE_NEXT'
scene.cycles.use_denoising = False
scene.cycles.samples = 128
scene.cycles.sampling_pattern = 'TABULATED_SOBOL'
scene.cycles.use_adaptive_sampling = False
scene.cycles.use_light_tree = False
scene.view_settings.view_transform = 'Filmic'
bpy.context.view_layer.update()

# ---- added for rendering (the .blend has no active camera and no usable light): camera, sun
cam_auto = bpy.data.cameras.new('AutoCamera')
cam_auto.lens = 50.0
cam_auto.sensor_width = 36.0
cam_auto.clip_end = 1000.0
ob_auto_camera = bpy.data.objects.new('AutoCamera', cam_auto)
scene.collection.objects.link(ob_auto_camera)
ob_auto_camera.location = (16.9299, -19.6539, 17.794)
ob_auto_camera.rotation_euler = (1.09748, -7.21219e-08, 0.694738)
scene.camera = ob_auto_camera
light_auto_sun = bpy.data.lights.new('AutoSun', 'SUN')
light_auto_sun.energy = 3.0
light_auto_sun.angle = 0.0523599
ob_auto_sun = bpy.data.objects.new('AutoSun', light_auto_sun)
scene.collection.objects.link(ob_auto_sun)
ob_auto_sun.rotation_euler = (0.872665, 0.174533, 0.523599)
bpy.context.view_layer.update()
